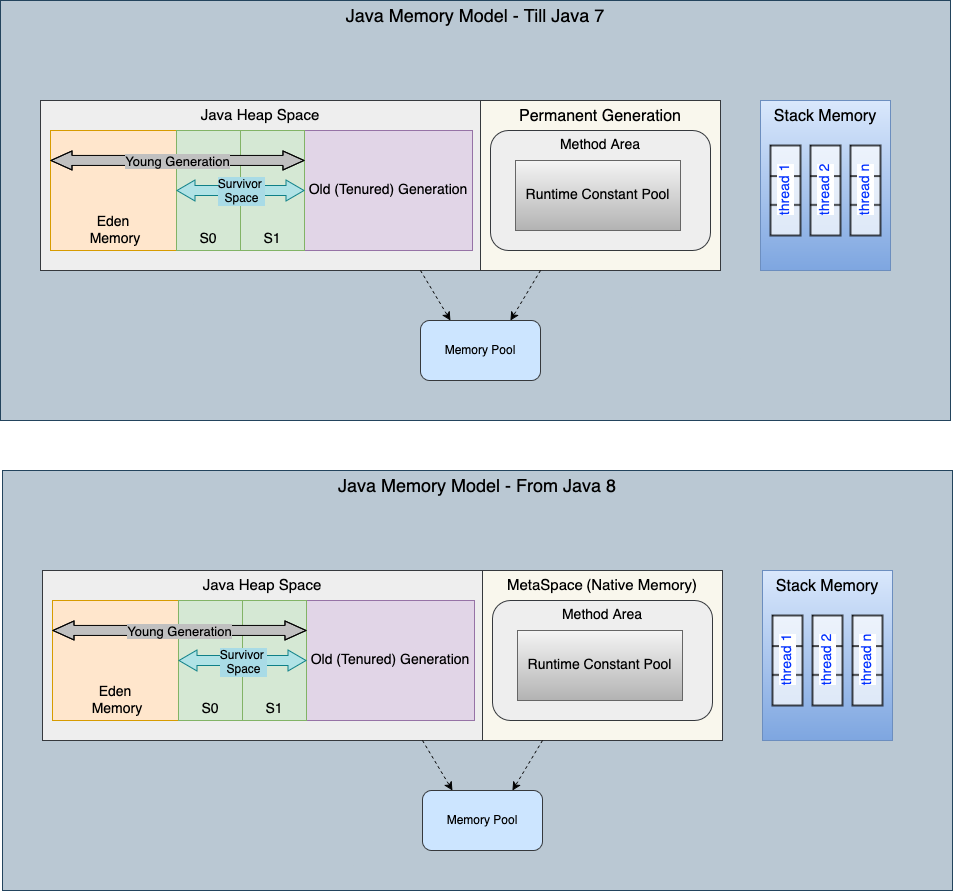

The diagram above was exported from draw.io. Its source (the exported page's mxGraphModel, read from the mxfile embedded in the PNG):
<mxGraphModel dx="1010" dy="614" grid="0" gridSize="10" guides="1" tooltips="1" connect="1" arrows="1" fold="1" page="1" pageScale="1" pageWidth="1169" pageHeight="1654" math="0" shadow="0">
  <root>
    <mxCell id="0" />
    <mxCell id="1" parent="0" />
    <mxCell id="or6ChC1fJZA630faXgA9-40" value="" style="group" parent="1" vertex="1" connectable="0">
      <mxGeometry x="10" y="80" width="950" height="420" as="geometry" />
    </mxCell>
    <mxCell id="or6ChC1fJZA630faXgA9-39" value="&lt;font style=&quot;font-size: 18px;&quot;&gt;Java Memory Model - Till Java 7&lt;/font&gt;" style="rounded=0;whiteSpace=wrap;html=1;verticalAlign=top;fillColor=#bac8d3;strokeColor=#23445d;" parent="or6ChC1fJZA630faXgA9-40" vertex="1">
      <mxGeometry width="950" height="420" as="geometry" />
    </mxCell>
    <mxCell id="or6ChC1fJZA630faXgA9-3" value="&lt;font style=&quot;font-size: 16px;&quot;&gt;Permanent Generation&lt;/font&gt;" style="rounded=0;whiteSpace=wrap;html=1;verticalAlign=top;fillColor=#f9f7ed;strokeColor=#36393d;" parent="or6ChC1fJZA630faXgA9-40" vertex="1">
      <mxGeometry x="480" y="100" width="240" height="170" as="geometry" />
    </mxCell>
    <mxCell id="or6ChC1fJZA630faXgA9-9" value="" style="group" parent="or6ChC1fJZA630faXgA9-40" vertex="1" connectable="0">
      <mxGeometry x="50" y="130" width="450" height="180" as="geometry" />
    </mxCell>
    <mxCell id="or6ChC1fJZA630faXgA9-22" value="&lt;font style=&quot;font-size: 15px;&quot;&gt;Java Heap Space&lt;/font&gt;" style="rounded=0;whiteSpace=wrap;html=1;verticalAlign=top;fillColor=#eeeeee;strokeColor=#36393d;" parent="or6ChC1fJZA630faXgA9-9" vertex="1">
      <mxGeometry x="-10" y="-30" width="440" height="170" as="geometry" />
    </mxCell>
    <mxCell id="or6ChC1fJZA630faXgA9-5" value="&lt;div&gt;Eden&lt;/div&gt;&amp;nbsp;Memory" style="rounded=0;whiteSpace=wrap;html=1;labelBackgroundColor=none;fillColor=#ffe6cc;strokeColor=#d79b00;align=center;fontSize=14;horizontal=1;verticalAlign=bottom;" parent="or6ChC1fJZA630faXgA9-9" vertex="1">
      <mxGeometry width="125.99999999999999" height="120" as="geometry" />
    </mxCell>
    <mxCell id="or6ChC1fJZA630faXgA9-6" value="&lt;font style=&quot;font-size: 14px;&quot;&gt;S0&lt;/font&gt;" style="rounded=0;whiteSpace=wrap;html=1;labelBackgroundColor=none;fillColor=#d5e8d4;strokeColor=#82b366;verticalAlign=bottom;" parent="or6ChC1fJZA630faXgA9-9" vertex="1">
      <mxGeometry x="126" width="64" height="120" as="geometry" />
    </mxCell>
    <mxCell id="or6ChC1fJZA630faXgA9-8" value="&lt;font style=&quot;font-size: 14px;&quot;&gt;Old (Tenured) Generation&lt;/font&gt;" style="rounded=0;whiteSpace=wrap;html=1;labelBackgroundColor=none;fillColor=#e1d5e7;strokeColor=#9673a6;" parent="or6ChC1fJZA630faXgA9-9" vertex="1">
      <mxGeometry x="253.99999999999997" width="168" height="120" as="geometry" />
    </mxCell>
    <mxCell id="or6ChC1fJZA630faXgA9-11" value="&lt;font style=&quot;font-size: 14px;&quot;&gt;S1&lt;/font&gt;" style="rounded=0;whiteSpace=wrap;html=1;labelBackgroundColor=none;fillColor=#d5e8d4;strokeColor=#82b366;verticalAlign=bottom;" parent="or6ChC1fJZA630faXgA9-9" vertex="1">
      <mxGeometry x="190" width="64" height="120" as="geometry" />
    </mxCell>
    <mxCell id="or6ChC1fJZA630faXgA9-24" value="" style="shape=flexArrow;endArrow=classic;startArrow=classic;html=1;rounded=0;entryX=0;entryY=0.25;entryDx=0;entryDy=0;exitX=0;exitY=0.25;exitDx=0;exitDy=0;fillColor=light-dark(#c0c0c0, #ededed);endWidth=8;endSize=6.67;startWidth=8;startSize=6.67;" parent="or6ChC1fJZA630faXgA9-9" source="or6ChC1fJZA630faXgA9-5" target="or6ChC1fJZA630faXgA9-8" edge="1">
      <mxGeometry width="100" height="100" relative="1" as="geometry">
        <mxPoint x="60" y="46.68112752359593" as="sourcePoint" />
        <mxPoint x="186.01600000000008" y="20.039999999999964" as="targetPoint" />
        <Array as="points">
          <mxPoint x="130" y="30" />
        </Array>
      </mxGeometry>
    </mxCell>
    <mxCell id="or6ChC1fJZA630faXgA9-25" value="&lt;font&gt;Young Generation&lt;/font&gt;" style="edgeLabel;html=1;align=center;verticalAlign=middle;resizable=0;points=[];fontSize=13;labelBackgroundColor=light-dark(#c0c0c0, #ededed);" parent="or6ChC1fJZA630faXgA9-24" vertex="1" connectable="0">
      <mxGeometry x="0.2283" relative="1" as="geometry">
        <mxPoint x="-30" as="offset" />
      </mxGeometry>
    </mxCell>
    <mxCell id="or6ChC1fJZA630faXgA9-26" value="" style="shape=flexArrow;endArrow=classic;startArrow=classic;html=1;rounded=0;startWidth=10;startSize=5.67;endWidth=10;endSize=5.67;exitX=0;exitY=0.5;exitDx=0;exitDy=0;entryX=1;entryY=0.5;entryDx=0;entryDy=0;fillColor=#b0e3e6;strokeColor=#0e8088;" parent="or6ChC1fJZA630faXgA9-9" source="or6ChC1fJZA630faXgA9-6" target="or6ChC1fJZA630faXgA9-11" edge="1">
      <mxGeometry width="100" height="100" relative="1" as="geometry">
        <mxPoint x="126" y="70" as="sourcePoint" />
        <mxPoint x="254" y="90" as="targetPoint" />
      </mxGeometry>
    </mxCell>
    <mxCell id="or6ChC1fJZA630faXgA9-27" value="Text" style="edgeLabel;html=1;align=center;verticalAlign=middle;resizable=0;points=[];" parent="or6ChC1fJZA630faXgA9-26" vertex="1" connectable="0">
      <mxGeometry x="-0.0333" y="1" relative="1" as="geometry">
        <mxPoint as="offset" />
      </mxGeometry>
    </mxCell>
    <mxCell id="or6ChC1fJZA630faXgA9-28" value="&lt;div&gt;Survivor&amp;nbsp;&lt;/div&gt;&lt;div&gt;Space&lt;/div&gt;" style="edgeLabel;html=1;align=center;verticalAlign=middle;resizable=0;points=[];fontSize=12;labelBackgroundColor=light-dark(#a9dbe6, #ededed);" parent="or6ChC1fJZA630faXgA9-26" vertex="1" connectable="0">
      <mxGeometry x="0.0333" relative="1" as="geometry">
        <mxPoint x="-2" as="offset" />
      </mxGeometry>
    </mxCell>
    <mxCell id="or6ChC1fJZA630faXgA9-20" value="&lt;font style=&quot;font-size: 14px;&quot;&gt;Method Area&lt;/font&gt;" style="rounded=1;whiteSpace=wrap;html=1;verticalAlign=top;fillColor=#eeeeee;strokeColor=#36393d;" parent="or6ChC1fJZA630faXgA9-40" vertex="1">
      <mxGeometry x="490" y="130" width="220" height="120" as="geometry" />
    </mxCell>
    <mxCell id="or6ChC1fJZA630faXgA9-29" value="Memory Pool" style="rounded=1;whiteSpace=wrap;html=1;fillColor=#cce5ff;strokeColor=#36393d;" parent="or6ChC1fJZA630faXgA9-40" vertex="1">
      <mxGeometry x="420" y="320" width="120" height="60" as="geometry" />
    </mxCell>
    <mxCell id="or6ChC1fJZA630faXgA9-30" value="" style="endArrow=classic;html=1;rounded=0;entryX=0.25;entryY=0;entryDx=0;entryDy=0;dashed=1;" parent="or6ChC1fJZA630faXgA9-40" target="or6ChC1fJZA630faXgA9-29" edge="1">
      <mxGeometry width="50" height="50" relative="1" as="geometry">
        <mxPoint x="420" y="270" as="sourcePoint" />
        <mxPoint x="480" y="350" as="targetPoint" />
      </mxGeometry>
    </mxCell>
    <mxCell id="or6ChC1fJZA630faXgA9-31" value="" style="endArrow=classic;html=1;rounded=0;exitX=0.25;exitY=1;exitDx=0;exitDy=0;entryX=0.75;entryY=0;entryDx=0;entryDy=0;dashed=1;" parent="or6ChC1fJZA630faXgA9-40" source="or6ChC1fJZA630faXgA9-3" target="or6ChC1fJZA630faXgA9-29" edge="1">
      <mxGeometry width="50" height="50" relative="1" as="geometry">
        <mxPoint x="470" y="240" as="sourcePoint" />
        <mxPoint x="540" y="350" as="targetPoint" />
      </mxGeometry>
    </mxCell>
    <mxCell id="or6ChC1fJZA630faXgA9-32" value="&lt;font style=&quot;font-size: 14px;&quot;&gt;Runtime Constant Pool&lt;/font&gt;" style="rounded=0;whiteSpace=wrap;html=1;fillColor=#f5f5f5;gradientColor=#b3b3b3;strokeColor=#666666;" parent="or6ChC1fJZA630faXgA9-40" vertex="1">
      <mxGeometry x="515" y="160" width="165" height="70" as="geometry" />
    </mxCell>
    <mxCell id="or6ChC1fJZA630faXgA9-38" value="" style="group" parent="or6ChC1fJZA630faXgA9-40" vertex="1" connectable="0">
      <mxGeometry x="760" y="100" width="130" height="170" as="geometry" />
    </mxCell>
    <mxCell id="or6ChC1fJZA630faXgA9-33" value="&lt;font style=&quot;font-size: 16px;&quot;&gt;Stack Memory&lt;/font&gt;" style="rounded=0;whiteSpace=wrap;html=1;verticalAlign=top;fillColor=#dae8fc;strokeColor=#6c8ebf;gradientColor=#7ea6e0;" parent="or6ChC1fJZA630faXgA9-38" vertex="1">
      <mxGeometry width="130" height="170" as="geometry" />
    </mxCell>
    <mxCell id="or6ChC1fJZA630faXgA9-34" value="thread 1" style="strokeWidth=2;html=1;shape=mxgraph.lean_mapping.buffer_or_safety_stock;horizontal=0;verticalAlign=middle;fontSize=14;fontColor=light-dark(#0432ff, #ededed);opacity=70;labelBackgroundColor=default;" parent="or6ChC1fJZA630faXgA9-38" vertex="1">
      <mxGeometry x="10" y="45" width="30" height="90" as="geometry" />
    </mxCell>
    <mxCell id="or6ChC1fJZA630faXgA9-35" value="thread 2" style="strokeWidth=2;html=1;shape=mxgraph.lean_mapping.buffer_or_safety_stock;horizontal=0;fontSize=14;fontColor=light-dark(#0432ff, #ededed);labelBackgroundColor=default;opacity=70;" parent="or6ChC1fJZA630faXgA9-38" vertex="1">
      <mxGeometry x="50" y="45" width="30" height="90" as="geometry" />
    </mxCell>
    <mxCell id="or6ChC1fJZA630faXgA9-37" value="thread n" style="strokeWidth=2;html=1;shape=mxgraph.lean_mapping.buffer_or_safety_stock;horizontal=0;fontSize=14;fontColor=light-dark(#0432ff, #ededed);labelBackgroundColor=default;opacity=70;" parent="or6ChC1fJZA630faXgA9-38" vertex="1">
      <mxGeometry x="90" y="45" width="30" height="90" as="geometry" />
    </mxCell>
    <mxCell id="or6ChC1fJZA630faXgA9-41" value="" style="group" parent="1" vertex="1" connectable="0">
      <mxGeometry x="12" y="550" width="950" height="420" as="geometry" />
    </mxCell>
    <mxCell id="or6ChC1fJZA630faXgA9-42" value="&lt;font style=&quot;font-size: 18px;&quot;&gt;Java Memory Model - From Java 8&lt;/font&gt;" style="rounded=0;whiteSpace=wrap;html=1;verticalAlign=top;fillColor=#bac8d3;strokeColor=#23445d;" parent="or6ChC1fJZA630faXgA9-41" vertex="1">
      <mxGeometry width="950" height="420" as="geometry" />
    </mxCell>
    <mxCell id="or6ChC1fJZA630faXgA9-43" value="&lt;font style=&quot;font-size: 15px;&quot;&gt;MetaSpace&lt;/font&gt; &lt;font style=&quot;font-size: 15px;&quot;&gt;(Native Memory)&lt;/font&gt;" style="rounded=0;whiteSpace=wrap;html=1;verticalAlign=top;fillColor=#f9f7ed;strokeColor=#36393d;" parent="or6ChC1fJZA630faXgA9-41" vertex="1">
      <mxGeometry x="480" y="100" width="240" height="170" as="geometry" />
    </mxCell>
    <mxCell id="or6ChC1fJZA630faXgA9-44" value="" style="group" parent="or6ChC1fJZA630faXgA9-41" vertex="1" connectable="0">
      <mxGeometry x="50" y="130" width="450" height="180" as="geometry" />
    </mxCell>
    <mxCell id="or6ChC1fJZA630faXgA9-45" value="&lt;font style=&quot;font-size: 15px;&quot;&gt;Java Heap Space&lt;/font&gt;" style="rounded=0;whiteSpace=wrap;html=1;verticalAlign=top;fillColor=#eeeeee;strokeColor=#36393d;" parent="or6ChC1fJZA630faXgA9-44" vertex="1">
      <mxGeometry x="-10" y="-30" width="440" height="170" as="geometry" />
    </mxCell>
    <mxCell id="or6ChC1fJZA630faXgA9-46" value="&lt;div&gt;Eden&lt;/div&gt;&amp;nbsp;Memory" style="rounded=0;whiteSpace=wrap;html=1;labelBackgroundColor=none;fillColor=#ffe6cc;strokeColor=#d79b00;align=center;fontSize=14;horizontal=1;verticalAlign=bottom;" parent="or6ChC1fJZA630faXgA9-44" vertex="1">
      <mxGeometry width="125.99999999999999" height="120" as="geometry" />
    </mxCell>
    <mxCell id="or6ChC1fJZA630faXgA9-47" value="&lt;font style=&quot;font-size: 14px;&quot;&gt;S0&lt;/font&gt;" style="rounded=0;whiteSpace=wrap;html=1;labelBackgroundColor=none;fillColor=#d5e8d4;strokeColor=#82b366;verticalAlign=bottom;" parent="or6ChC1fJZA630faXgA9-44" vertex="1">
      <mxGeometry x="126" width="64" height="120" as="geometry" />
    </mxCell>
    <mxCell id="or6ChC1fJZA630faXgA9-48" value="&lt;font style=&quot;font-size: 14px;&quot;&gt;Old (Tenured) Generation&lt;/font&gt;" style="rounded=0;whiteSpace=wrap;html=1;labelBackgroundColor=none;fillColor=#e1d5e7;strokeColor=#9673a6;" parent="or6ChC1fJZA630faXgA9-44" vertex="1">
      <mxGeometry x="253.99999999999997" width="168" height="120" as="geometry" />
    </mxCell>
    <mxCell id="or6ChC1fJZA630faXgA9-49" value="&lt;font style=&quot;font-size: 14px;&quot;&gt;S1&lt;/font&gt;" style="rounded=0;whiteSpace=wrap;html=1;labelBackgroundColor=none;fillColor=#d5e8d4;strokeColor=#82b366;verticalAlign=bottom;" parent="or6ChC1fJZA630faXgA9-44" vertex="1">
      <mxGeometry x="190" width="64" height="120" as="geometry" />
    </mxCell>
    <mxCell id="or6ChC1fJZA630faXgA9-50" value="" style="shape=flexArrow;endArrow=classic;startArrow=classic;html=1;rounded=0;entryX=0;entryY=0.25;entryDx=0;entryDy=0;exitX=0;exitY=0.25;exitDx=0;exitDy=0;fillColor=light-dark(#c0c0c0, #ededed);endWidth=8;endSize=6.67;startWidth=8;startSize=6.67;" parent="or6ChC1fJZA630faXgA9-44" source="or6ChC1fJZA630faXgA9-46" target="or6ChC1fJZA630faXgA9-48" edge="1">
      <mxGeometry width="100" height="100" relative="1" as="geometry">
        <mxPoint x="60" y="46.68112752359593" as="sourcePoint" />
        <mxPoint x="186.01600000000008" y="20.039999999999964" as="targetPoint" />
        <Array as="points">
          <mxPoint x="130" y="30" />
        </Array>
      </mxGeometry>
    </mxCell>
    <mxCell id="or6ChC1fJZA630faXgA9-51" value="&lt;font&gt;Young Generation&lt;/font&gt;" style="edgeLabel;html=1;align=center;verticalAlign=middle;resizable=0;points=[];fontSize=13;labelBackgroundColor=light-dark(#c0c0c0, #ededed);" parent="or6ChC1fJZA630faXgA9-50" vertex="1" connectable="0">
      <mxGeometry x="0.2283" relative="1" as="geometry">
        <mxPoint x="-30" as="offset" />
      </mxGeometry>
    </mxCell>
    <mxCell id="or6ChC1fJZA630faXgA9-52" value="" style="shape=flexArrow;endArrow=classic;startArrow=classic;html=1;rounded=0;startWidth=10;startSize=5.67;endWidth=10;endSize=5.67;exitX=0;exitY=0.5;exitDx=0;exitDy=0;entryX=1;entryY=0.5;entryDx=0;entryDy=0;fillColor=#b0e3e6;strokeColor=#0e8088;" parent="or6ChC1fJZA630faXgA9-44" source="or6ChC1fJZA630faXgA9-47" target="or6ChC1fJZA630faXgA9-49" edge="1">
      <mxGeometry width="100" height="100" relative="1" as="geometry">
        <mxPoint x="126" y="70" as="sourcePoint" />
        <mxPoint x="254" y="90" as="targetPoint" />
      </mxGeometry>
    </mxCell>
    <mxCell id="or6ChC1fJZA630faXgA9-53" value="Text" style="edgeLabel;html=1;align=center;verticalAlign=middle;resizable=0;points=[];" parent="or6ChC1fJZA630faXgA9-52" vertex="1" connectable="0">
      <mxGeometry x="-0.0333" y="1" relative="1" as="geometry">
        <mxPoint as="offset" />
      </mxGeometry>
    </mxCell>
    <mxCell id="or6ChC1fJZA630faXgA9-54" value="&lt;div&gt;Survivor&amp;nbsp;&lt;/div&gt;&lt;div&gt;Space&lt;/div&gt;" style="edgeLabel;html=1;align=center;verticalAlign=middle;resizable=0;points=[];fontSize=12;labelBackgroundColor=light-dark(#a9dbe6, #ededed);" parent="or6ChC1fJZA630faXgA9-52" vertex="1" connectable="0">
      <mxGeometry x="0.0333" relative="1" as="geometry">
        <mxPoint x="-2" y="1" as="offset" />
      </mxGeometry>
    </mxCell>
    <mxCell id="or6ChC1fJZA630faXgA9-55" value="&lt;font style=&quot;font-size: 14px;&quot;&gt;Method Area&lt;/font&gt;" style="rounded=1;whiteSpace=wrap;html=1;verticalAlign=top;fillColor=#eeeeee;strokeColor=#36393d;" parent="or6ChC1fJZA630faXgA9-41" vertex="1">
      <mxGeometry x="490" y="130" width="220" height="120" as="geometry" />
    </mxCell>
    <mxCell id="or6ChC1fJZA630faXgA9-56" value="Memory Pool" style="rounded=1;whiteSpace=wrap;html=1;fillColor=#cce5ff;strokeColor=#36393d;" parent="or6ChC1fJZA630faXgA9-41" vertex="1">
      <mxGeometry x="420" y="320" width="120" height="60" as="geometry" />
    </mxCell>
    <mxCell id="or6ChC1fJZA630faXgA9-57" value="" style="endArrow=classic;html=1;rounded=0;entryX=0.25;entryY=0;entryDx=0;entryDy=0;dashed=1;" parent="or6ChC1fJZA630faXgA9-41" target="or6ChC1fJZA630faXgA9-56" edge="1">
      <mxGeometry width="50" height="50" relative="1" as="geometry">
        <mxPoint x="420" y="270" as="sourcePoint" />
        <mxPoint x="480" y="350" as="targetPoint" />
      </mxGeometry>
    </mxCell>
    <mxCell id="or6ChC1fJZA630faXgA9-58" value="" style="endArrow=classic;html=1;rounded=0;exitX=0.25;exitY=1;exitDx=0;exitDy=0;entryX=0.75;entryY=0;entryDx=0;entryDy=0;dashed=1;" parent="or6ChC1fJZA630faXgA9-41" source="or6ChC1fJZA630faXgA9-43" target="or6ChC1fJZA630faXgA9-56" edge="1">
      <mxGeometry width="50" height="50" relative="1" as="geometry">
        <mxPoint x="470" y="240" as="sourcePoint" />
        <mxPoint x="540" y="350" as="targetPoint" />
      </mxGeometry>
    </mxCell>
    <mxCell id="or6ChC1fJZA630faXgA9-59" value="&lt;font style=&quot;font-size: 14px;&quot;&gt;Runtime Constant Pool&lt;/font&gt;" style="rounded=0;whiteSpace=wrap;html=1;fillColor=#f5f5f5;gradientColor=#b3b3b3;strokeColor=#666666;" parent="or6ChC1fJZA630faXgA9-41" vertex="1">
      <mxGeometry x="515" y="160" width="165" height="70" as="geometry" />
    </mxCell>
    <mxCell id="or6ChC1fJZA630faXgA9-60" value="" style="group" parent="or6ChC1fJZA630faXgA9-41" vertex="1" connectable="0">
      <mxGeometry x="760" y="100" width="130" height="170" as="geometry" />
    </mxCell>
    <mxCell id="or6ChC1fJZA630faXgA9-61" value="&lt;font style=&quot;font-size: 16px;&quot;&gt;Stack Memory&lt;/font&gt;" style="rounded=0;whiteSpace=wrap;html=1;verticalAlign=top;fillColor=#dae8fc;strokeColor=#6c8ebf;gradientColor=#7ea6e0;" parent="or6ChC1fJZA630faXgA9-60" vertex="1">
      <mxGeometry width="130" height="170" as="geometry" />
    </mxCell>
    <mxCell id="or6ChC1fJZA630faXgA9-62" value="thread 1" style="strokeWidth=2;html=1;shape=mxgraph.lean_mapping.buffer_or_safety_stock;horizontal=0;verticalAlign=middle;fontSize=14;fontColor=light-dark(#0432ff, #ededed);opacity=70;labelBackgroundColor=default;" parent="or6ChC1fJZA630faXgA9-60" vertex="1">
      <mxGeometry x="10" y="45" width="30" height="90" as="geometry" />
    </mxCell>
    <mxCell id="or6ChC1fJZA630faXgA9-63" value="thread 2" style="strokeWidth=2;html=1;shape=mxgraph.lean_mapping.buffer_or_safety_stock;horizontal=0;fontSize=14;fontColor=light-dark(#0432ff, #ededed);labelBackgroundColor=default;opacity=70;" parent="or6ChC1fJZA630faXgA9-60" vertex="1">
      <mxGeometry x="50" y="45" width="30" height="90" as="geometry" />
    </mxCell>
    <mxCell id="or6ChC1fJZA630faXgA9-64" value="thread n" style="strokeWidth=2;html=1;shape=mxgraph.lean_mapping.buffer_or_safety_stock;horizontal=0;fontSize=14;fontColor=light-dark(#0432ff, #ededed);labelBackgroundColor=default;opacity=70;" parent="or6ChC1fJZA630faXgA9-60" vertex="1">
      <mxGeometry x="90" y="45" width="30" height="90" as="geometry" />
    </mxCell>
  </root>
</mxGraphModel>